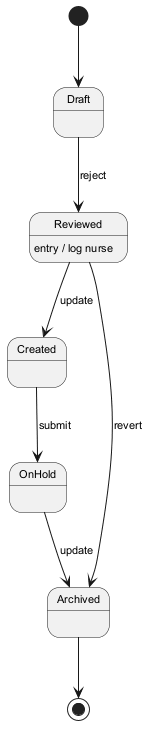

The diagram above was rendered by PlantUML. Its source (embedded in the PNG):
@startuml
skinparam backgroundColor #FFFFFF
skinparam classBackgroundColor #E8F4FA
skinparam classBorderColor #2C7DA0
skinparam defaultFontSize 11
[*] --> Draft
Draft --> Reviewed : reject
Reviewed --> Created : update
Reviewed : entry / log nurse
Created --> OnHold : submit
OnHold --> Archived : update
Reviewed --> Archived : revert
Archived --> [*]
@enduml